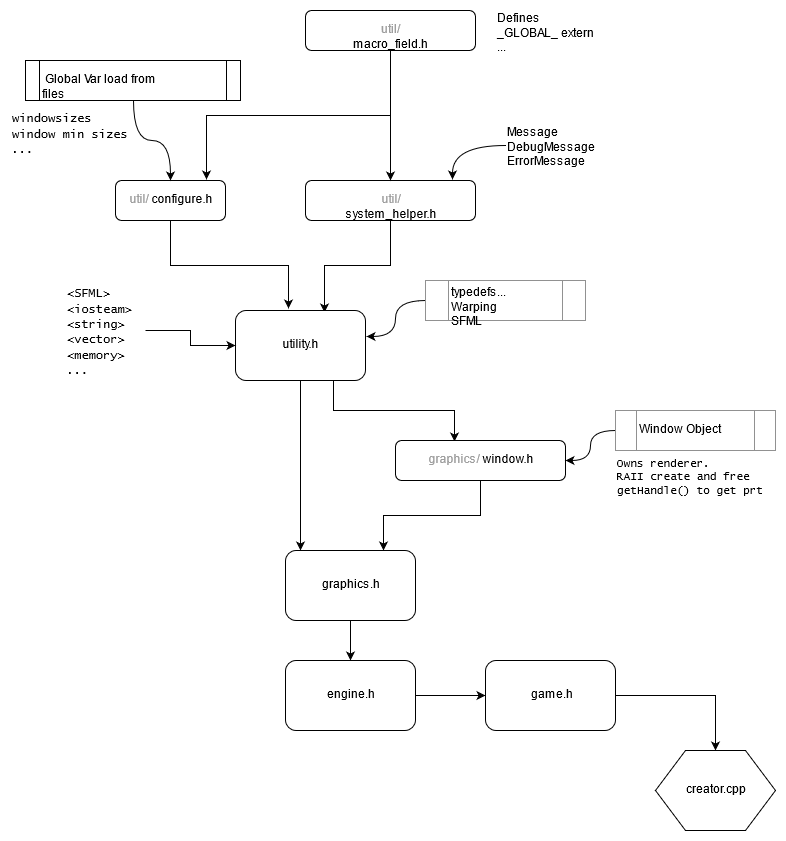

The diagram above was exported from draw.io. Its source (the exported page's mxGraphModel, read from the mxfile embedded in the PNG):
<mxGraphModel dx="1632" dy="649" grid="1" gridSize="10" guides="1" tooltips="1" connect="1" arrows="1" fold="1" page="1" pageScale="1" pageWidth="827" pageHeight="1169" math="0" shadow="0">
  <root>
    <mxCell id="0" />
    <mxCell id="1" parent="0" />
    <mxCell id="xMWEaUXTLRIYzStApFNi-4" style="edgeStyle=orthogonalEdgeStyle;rounded=0;orthogonalLoop=1;jettySize=auto;html=1;exitX=0.5;exitY=1;exitDx=0;exitDy=0;entryX=0.409;entryY=-0.025;entryDx=0;entryDy=0;entryPerimeter=0;" parent="1" source="xMWEaUXTLRIYzStApFNi-1" target="xMWEaUXTLRIYzStApFNi-3" edge="1">
      <mxGeometry relative="1" as="geometry">
        <mxPoint x="300" y="330" as="targetPoint" />
      </mxGeometry>
    </mxCell>
    <mxCell id="xMWEaUXTLRIYzStApFNi-1" value="&lt;font color=&quot;#9E9E9E&quot;&gt;util/&lt;/font&gt; configure.h" style="rounded=1;whiteSpace=wrap;html=1;" parent="1" vertex="1">
      <mxGeometry x="140" y="220" width="110" height="40" as="geometry" />
    </mxCell>
    <mxCell id="xMWEaUXTLRIYzStApFNi-5" style="edgeStyle=orthogonalEdgeStyle;rounded=0;orthogonalLoop=1;jettySize=auto;html=1;entryX=0.682;entryY=0.025;entryDx=0;entryDy=0;entryPerimeter=0;" parent="1" source="xMWEaUXTLRIYzStApFNi-2" target="xMWEaUXTLRIYzStApFNi-3" edge="1">
      <mxGeometry relative="1" as="geometry" />
    </mxCell>
    <mxCell id="xMWEaUXTLRIYzStApFNi-2" value="&lt;font color=&quot;#9E9E9E&quot;&gt;util/&lt;/font&gt; system_helper.h" style="rounded=1;whiteSpace=wrap;html=1;" parent="1" vertex="1">
      <mxGeometry x="330" y="220" width="170" height="40" as="geometry" />
    </mxCell>
    <mxCell id="xMWEaUXTLRIYzStApFNi-12" style="edgeStyle=orthogonalEdgeStyle;rounded=0;orthogonalLoop=1;jettySize=auto;html=1;entryX=0.115;entryY=0;entryDx=0;entryDy=0;entryPerimeter=0;" parent="1" source="xMWEaUXTLRIYzStApFNi-3" target="xMWEaUXTLRIYzStApFNi-11" edge="1">
      <mxGeometry relative="1" as="geometry" />
    </mxCell>
    <mxCell id="xMWEaUXTLRIYzStApFNi-15" style="edgeStyle=orthogonalEdgeStyle;rounded=0;orthogonalLoop=1;jettySize=auto;html=1;exitX=0.75;exitY=1;exitDx=0;exitDy=0;entryX=0.347;entryY=0.025;entryDx=0;entryDy=0;entryPerimeter=0;" parent="1" source="xMWEaUXTLRIYzStApFNi-3" target="xMWEaUXTLRIYzStApFNi-9" edge="1">
      <mxGeometry relative="1" as="geometry" />
    </mxCell>
    <mxCell id="xMWEaUXTLRIYzStApFNi-3" value="utility.h" style="rounded=1;whiteSpace=wrap;html=1;" parent="1" vertex="1">
      <mxGeometry x="260" y="350" width="130" height="70" as="geometry" />
    </mxCell>
    <mxCell id="xMWEaUXTLRIYzStApFNi-8" style="edgeStyle=orthogonalEdgeStyle;rounded=0;orthogonalLoop=1;jettySize=auto;html=1;" parent="1" source="xMWEaUXTLRIYzStApFNi-7" target="xMWEaUXTLRIYzStApFNi-3" edge="1">
      <mxGeometry relative="1" as="geometry" />
    </mxCell>
    <mxCell id="xMWEaUXTLRIYzStApFNi-7" value="&lt;div&gt;&lt;font face=&quot;Lucida Console&quot;&gt;&amp;lt;SFML&amp;gt;&lt;/font&gt;&lt;/div&gt;&lt;div&gt;&lt;font face=&quot;Lucida Console&quot;&gt;&amp;lt;iosteam&amp;gt;&lt;/font&gt;&lt;/div&gt;&lt;div&gt;&lt;font face=&quot;Lucida Console&quot;&gt;&amp;lt;string&amp;gt;&lt;/font&gt;&lt;/div&gt;&lt;div&gt;&lt;font face=&quot;Lucida Console&quot;&gt;&amp;lt;vector&amp;gt;&lt;/font&gt;&lt;/div&gt;&lt;div&gt;&lt;font face=&quot;Lucida Console&quot;&gt;&amp;lt;memory&amp;gt;&lt;/font&gt;&lt;/div&gt;&lt;div&gt;&lt;font face=&quot;Lucida Console&quot;&gt;...&lt;br&gt;&lt;/font&gt;&lt;/div&gt;" style="text;html=1;resizable=0;points=[];autosize=1;align=left;verticalAlign=top;spacingTop=-4;" parent="1" vertex="1">
      <mxGeometry x="90" y="325" width="80" height="90" as="geometry" />
    </mxCell>
    <mxCell id="xMWEaUXTLRIYzStApFNi-13" style="edgeStyle=orthogonalEdgeStyle;rounded=0;orthogonalLoop=1;jettySize=auto;html=1;exitX=0.5;exitY=1;exitDx=0;exitDy=0;entryX=0.75;entryY=0;entryDx=0;entryDy=0;" parent="1" source="xMWEaUXTLRIYzStApFNi-9" target="xMWEaUXTLRIYzStApFNi-11" edge="1">
      <mxGeometry relative="1" as="geometry" />
    </mxCell>
    <mxCell id="xMWEaUXTLRIYzStApFNi-9" value="&lt;font color=&quot;#9E9E9E&quot;&gt;graphics/&lt;/font&gt; window.h" style="rounded=1;whiteSpace=wrap;html=1;" parent="1" vertex="1">
      <mxGeometry x="420" y="480" width="170" height="40" as="geometry" />
    </mxCell>
    <mxCell id="xMWEaUXTLRIYzStApFNi-17" style="edgeStyle=orthogonalEdgeStyle;rounded=0;orthogonalLoop=1;jettySize=auto;html=1;exitX=0.5;exitY=1;exitDx=0;exitDy=0;entryX=0.5;entryY=0;entryDx=0;entryDy=0;" parent="1" source="xMWEaUXTLRIYzStApFNi-11" target="xMWEaUXTLRIYzStApFNi-16" edge="1">
      <mxGeometry relative="1" as="geometry" />
    </mxCell>
    <mxCell id="xMWEaUXTLRIYzStApFNi-11" value="graphics.h" style="rounded=1;whiteSpace=wrap;html=1;" parent="1" vertex="1">
      <mxGeometry x="310" y="590" width="130" height="70" as="geometry" />
    </mxCell>
    <mxCell id="xMWEaUXTLRIYzStApFNi-19" style="edgeStyle=orthogonalEdgeStyle;rounded=0;orthogonalLoop=1;jettySize=auto;html=1;exitX=1;exitY=0.5;exitDx=0;exitDy=0;entryX=0;entryY=0.5;entryDx=0;entryDy=0;" parent="1" source="xMWEaUXTLRIYzStApFNi-16" target="xMWEaUXTLRIYzStApFNi-18" edge="1">
      <mxGeometry relative="1" as="geometry" />
    </mxCell>
    <mxCell id="xMWEaUXTLRIYzStApFNi-16" value="engine.h" style="rounded=1;whiteSpace=wrap;html=1;" parent="1" vertex="1">
      <mxGeometry x="310" y="700" width="130" height="70" as="geometry" />
    </mxCell>
    <mxCell id="xMWEaUXTLRIYzStApFNi-21" style="edgeStyle=orthogonalEdgeStyle;rounded=0;orthogonalLoop=1;jettySize=auto;html=1;entryX=0.5;entryY=0;entryDx=0;entryDy=0;" parent="1" source="xMWEaUXTLRIYzStApFNi-18" target="xMWEaUXTLRIYzStApFNi-22" edge="1">
      <mxGeometry relative="1" as="geometry">
        <mxPoint x="575" y="870" as="targetPoint" />
      </mxGeometry>
    </mxCell>
    <mxCell id="xMWEaUXTLRIYzStApFNi-18" value="game.h" style="rounded=1;whiteSpace=wrap;html=1;" parent="1" vertex="1">
      <mxGeometry x="510" y="700" width="130" height="70" as="geometry" />
    </mxCell>
    <mxCell id="xMWEaUXTLRIYzStApFNi-22" value="creator.cpp" style="shape=hexagon;perimeter=hexagonPerimeter2;whiteSpace=wrap;html=1;" parent="1" vertex="1">
      <mxGeometry x="680" y="790" width="120" height="80" as="geometry" />
    </mxCell>
    <mxCell id="xMWEaUXTLRIYzStApFNi-26" style="edgeStyle=orthogonalEdgeStyle;rounded=0;orthogonalLoop=1;jettySize=auto;html=1;entryX=0.866;entryY=-0.013;entryDx=0;entryDy=0;entryPerimeter=0;curved=1;exitX=0;exitY=0.5;exitDx=0;exitDy=0;" parent="1" source="diTvEdpIXS95d9GGaIWa-2" target="xMWEaUXTLRIYzStApFNi-2" edge="1">
      <mxGeometry relative="1" as="geometry">
        <mxPoint x="550" y="185" as="sourcePoint" />
      </mxGeometry>
    </mxCell>
    <mxCell id="xMWEaUXTLRIYzStApFNi-28" style="edgeStyle=orthogonalEdgeStyle;curved=1;rounded=0;orthogonalLoop=1;jettySize=auto;html=1;entryX=0.5;entryY=0;entryDx=0;entryDy=0;" parent="1" source="xMWEaUXTLRIYzStApFNi-27" target="xMWEaUXTLRIYzStApFNi-1" edge="1">
      <mxGeometry relative="1" as="geometry" />
    </mxCell>
    <mxCell id="xMWEaUXTLRIYzStApFNi-27" value="&amp;nbsp;Global Var load from files" style="shape=process;whiteSpace=wrap;html=1;backgroundOutline=1;align=left;size=0.06396551724138021;" parent="1" vertex="1">
      <mxGeometry x="50" y="100" width="215" height="40" as="geometry" />
    </mxCell>
    <mxCell id="xMWEaUXTLRIYzStApFNi-29" value="&lt;div&gt;&lt;font face=&quot;Lucida Console&quot;&gt;windowsizes&lt;/font&gt;&lt;/div&gt;&lt;div&gt;&lt;font face=&quot;Lucida Console&quot;&gt;window min sizes&lt;/font&gt;&lt;/div&gt;&lt;div&gt;&lt;font face=&quot;Lucida Console&quot;&gt;...&lt;br&gt;&lt;/font&gt;&lt;/div&gt;" style="text;html=1;resizable=0;points=[];autosize=1;align=left;verticalAlign=top;spacingTop=-4;" parent="1" vertex="1">
      <mxGeometry x="35" y="150" width="130" height="50" as="geometry" />
    </mxCell>
    <mxCell id="xMWEaUXTLRIYzStApFNi-31" style="edgeStyle=orthogonalEdgeStyle;curved=1;rounded=0;orthogonalLoop=1;jettySize=auto;html=1;entryX=1.004;entryY=0.37;entryDx=0;entryDy=0;entryPerimeter=0;" parent="1" source="xMWEaUXTLRIYzStApFNi-30" target="xMWEaUXTLRIYzStApFNi-3" edge="1">
      <mxGeometry relative="1" as="geometry" />
    </mxCell>
    <mxCell id="xMWEaUXTLRIYzStApFNi-30" value="&lt;div&gt;typedefs...&lt;/div&gt;&lt;div&gt;Warping SFML&lt;br&gt;&lt;/div&gt;" style="shape=process;whiteSpace=wrap;html=1;backgroundOutline=1;align=left;size=0.14375;strokeColor=#919191;" parent="1" vertex="1">
      <mxGeometry x="450" y="320" width="160" height="40" as="geometry" />
    </mxCell>
    <mxCell id="xMWEaUXTLRIYzStApFNi-33" style="edgeStyle=orthogonalEdgeStyle;curved=1;rounded=0;orthogonalLoop=1;jettySize=auto;html=1;" parent="1" source="xMWEaUXTLRIYzStApFNi-32" target="xMWEaUXTLRIYzStApFNi-9" edge="1">
      <mxGeometry relative="1" as="geometry" />
    </mxCell>
    <mxCell id="xMWEaUXTLRIYzStApFNi-32" value="Window Object" style="shape=process;whiteSpace=wrap;html=1;backgroundOutline=1;align=left;size=0.13125;strokeColor=#919191;" parent="1" vertex="1">
      <mxGeometry x="640" y="450" width="160" height="40" as="geometry" />
    </mxCell>
    <mxCell id="xMWEaUXTLRIYzStApFNi-34" value="&lt;div style=&quot;font-size: 11px&quot;&gt;&lt;font style=&quot;font-size: 11px&quot; face=&quot;Lucida Console&quot;&gt;Owns renderer.&lt;/font&gt;&lt;/div&gt;&lt;div style=&quot;font-size: 11px&quot;&gt;&lt;font style=&quot;font-size: 11px&quot; face=&quot;Lucida Console&quot;&gt;RAII create and free&lt;/font&gt;&lt;/div&gt;&lt;div style=&quot;font-size: 11px&quot;&gt;&lt;font style=&quot;font-size: 11px&quot; face=&quot;Lucida Console&quot;&gt;getHandle() to get prt&lt;br&gt;&lt;/font&gt;&lt;/div&gt;" style="text;html=1;resizable=0;points=[];autosize=1;align=left;verticalAlign=top;spacingTop=-4;" parent="1" vertex="1">
      <mxGeometry x="640" y="495" width="160" height="50" as="geometry" />
    </mxCell>
    <mxCell id="diTvEdpIXS95d9GGaIWa-2" value="&lt;div&gt;Message&lt;/div&gt;&lt;div&gt;DebugMessage&lt;/div&gt;&lt;div&gt;ErrorMessage&lt;/div&gt;" style="text;html=1;" vertex="1" parent="1">
      <mxGeometry x="530" y="160" width="90" height="50" as="geometry" />
    </mxCell>
    <mxCell id="diTvEdpIXS95d9GGaIWa-4" style="edgeStyle=orthogonalEdgeStyle;rounded=0;orthogonalLoop=1;jettySize=auto;html=1;exitX=0.5;exitY=1;exitDx=0;exitDy=0;entryX=0.827;entryY=-0.025;entryDx=0;entryDy=0;entryPerimeter=0;" edge="1" parent="1" source="diTvEdpIXS95d9GGaIWa-3" target="xMWEaUXTLRIYzStApFNi-1">
      <mxGeometry relative="1" as="geometry" />
    </mxCell>
    <mxCell id="diTvEdpIXS95d9GGaIWa-5" style="edgeStyle=orthogonalEdgeStyle;rounded=0;orthogonalLoop=1;jettySize=auto;html=1;entryX=0.5;entryY=0;entryDx=0;entryDy=0;" edge="1" parent="1" source="diTvEdpIXS95d9GGaIWa-3" target="xMWEaUXTLRIYzStApFNi-2">
      <mxGeometry relative="1" as="geometry" />
    </mxCell>
    <mxCell id="diTvEdpIXS95d9GGaIWa-3" value="&lt;font color=&quot;#9E9E9E&quot;&gt;util/&lt;/font&gt; macro_field.h" style="rounded=1;whiteSpace=wrap;html=1;" vertex="1" parent="1">
      <mxGeometry x="330" y="50" width="170" height="40" as="geometry" />
    </mxCell>
    <mxCell id="diTvEdpIXS95d9GGaIWa-7" value="&lt;div&gt;Defines&lt;/div&gt;&lt;div&gt;_GLOBAL_ extern&lt;/div&gt;&lt;div&gt;...&lt;br&gt;&lt;/div&gt;" style="text;html=1;resizable=0;points=[];autosize=1;align=left;verticalAlign=top;spacingTop=-4;" vertex="1" parent="1">
      <mxGeometry x="520" y="50" width="110" height="40" as="geometry" />
    </mxCell>
  </root>
</mxGraphModel>